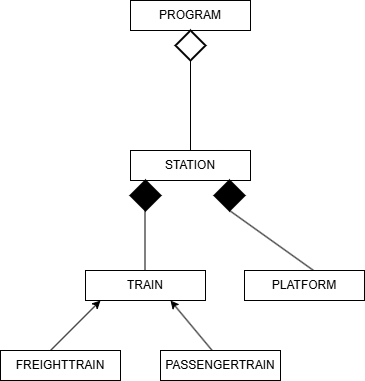

The diagram above was exported from draw.io. Its source (the exported page's mxGraphModel, read from the mxfile embedded in the PNG):
<mxGraphModel dx="1042" dy="534" grid="1" gridSize="10" guides="1" tooltips="1" connect="1" arrows="1" fold="1" page="1" pageScale="1" pageWidth="827" pageHeight="1169" math="0" shadow="0">
  <root>
    <mxCell id="0" />
    <mxCell id="1" parent="0" />
    <mxCell id="5UxDA5F005D8Id59wOfJ-1" value="PROGRAM" style="rounded=0;whiteSpace=wrap;html=1;" parent="1" vertex="1">
      <mxGeometry x="330" y="30" width="120" height="30" as="geometry" />
    </mxCell>
    <mxCell id="5UxDA5F005D8Id59wOfJ-16" value="STATION" style="rounded=0;whiteSpace=wrap;html=1;" parent="1" vertex="1">
      <mxGeometry x="330" y="180" width="120" height="30" as="geometry" />
    </mxCell>
    <mxCell id="5UxDA5F005D8Id59wOfJ-17" value="PLATFORM" style="rounded=0;whiteSpace=wrap;html=1;" parent="1" vertex="1">
      <mxGeometry x="444" y="300" width="120" height="30" as="geometry" />
    </mxCell>
    <mxCell id="5UxDA5F005D8Id59wOfJ-20" value="" style="strokeWidth=2;html=1;shape=mxgraph.flowchart.decision;whiteSpace=wrap;" parent="1" vertex="1">
      <mxGeometry x="375" y="60" width="30" height="30" as="geometry" />
    </mxCell>
    <mxCell id="5UxDA5F005D8Id59wOfJ-22" value="" style="strokeWidth=2;html=1;shape=mxgraph.flowchart.decision;whiteSpace=wrap;strokeColor=#000000;fillColor=#000000;" parent="1" vertex="1">
      <mxGeometry x="414" y="210" width="30" height="30" as="geometry" />
    </mxCell>
    <mxCell id="5UxDA5F005D8Id59wOfJ-24" value="" style="endArrow=none;html=1;rounded=0;entryX=0.5;entryY=1;entryDx=0;entryDy=0;entryPerimeter=0;exitX=0.573;exitY=-0.007;exitDx=0;exitDy=0;exitPerimeter=0;" parent="1" edge="1" target="5UxDA5F005D8Id59wOfJ-22" source="5UxDA5F005D8Id59wOfJ-17">
      <mxGeometry width="50" height="50" relative="1" as="geometry">
        <mxPoint x="579.5" y="330" as="sourcePoint" />
        <mxPoint x="579.5" y="270" as="targetPoint" />
      </mxGeometry>
    </mxCell>
    <mxCell id="5UxDA5F005D8Id59wOfJ-25" value="" style="endArrow=none;html=1;rounded=0;exitX=0.5;exitY=0;exitDx=0;exitDy=0;" parent="1" source="5UxDA5F005D8Id59wOfJ-16" edge="1">
      <mxGeometry width="50" height="50" relative="1" as="geometry">
        <mxPoint x="340" y="140" as="sourcePoint" />
        <mxPoint x="390" y="90" as="targetPoint" />
      </mxGeometry>
    </mxCell>
    <mxCell id="OwYSiBrbNK6Kwd9zpxUZ-1" value="TRAIN" style="rounded=0;whiteSpace=wrap;html=1;" vertex="1" parent="1">
      <mxGeometry x="285" y="300" width="120" height="30" as="geometry" />
    </mxCell>
    <mxCell id="OwYSiBrbNK6Kwd9zpxUZ-2" value="" style="strokeWidth=2;html=1;shape=mxgraph.flowchart.decision;whiteSpace=wrap;strokeColor=#000000;fillColor=#000000;" vertex="1" parent="1">
      <mxGeometry x="330" y="210" width="30" height="30" as="geometry" />
    </mxCell>
    <mxCell id="OwYSiBrbNK6Kwd9zpxUZ-3" value="" style="endArrow=none;html=1;rounded=0;" edge="1" parent="1">
      <mxGeometry width="50" height="50" relative="1" as="geometry">
        <mxPoint x="344.5" y="300" as="sourcePoint" />
        <mxPoint x="344.5" y="240" as="targetPoint" />
      </mxGeometry>
    </mxCell>
    <mxCell id="OwYSiBrbNK6Kwd9zpxUZ-4" value="" style="endArrow=classic;html=1;rounded=0;" edge="1" parent="1">
      <mxGeometry width="50" height="50" relative="1" as="geometry">
        <mxPoint x="250" y="380" as="sourcePoint" />
        <mxPoint x="300" y="330" as="targetPoint" />
      </mxGeometry>
    </mxCell>
    <mxCell id="OwYSiBrbNK6Kwd9zpxUZ-5" value="" style="endArrow=classic;html=1;rounded=0;" edge="1" parent="1">
      <mxGeometry width="50" height="50" relative="1" as="geometry">
        <mxPoint x="420" y="390" as="sourcePoint" />
        <mxPoint x="370" y="330" as="targetPoint" />
      </mxGeometry>
    </mxCell>
    <mxCell id="OwYSiBrbNK6Kwd9zpxUZ-6" value="FREIGHTTRAIN" style="rounded=0;whiteSpace=wrap;html=1;" vertex="1" parent="1">
      <mxGeometry x="200" y="380" width="120" height="30" as="geometry" />
    </mxCell>
    <mxCell id="OwYSiBrbNK6Kwd9zpxUZ-7" value="PASSENGERTRAIN" style="rounded=0;whiteSpace=wrap;html=1;" vertex="1" parent="1">
      <mxGeometry x="360" y="380" width="120" height="30" as="geometry" />
    </mxCell>
  </root>
</mxGraphModel>